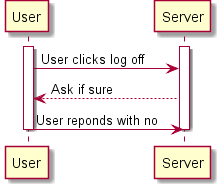

The diagram above was rendered by PlantUML. Its source (embedded in the PNG):
@startuml
activate User
activate Server
User -> Server : User clicks log off
Server --> User : Ask if sure
User -> Server : User reponds with no
deactivate Server
deactivate User
@enduml